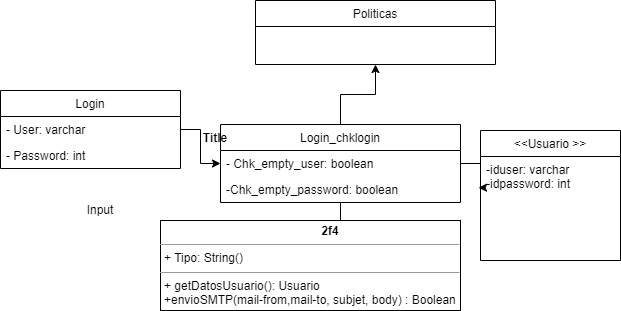

The diagram above was exported from draw.io. Its source (the exported page's mxGraphModel, read from the mxfile embedded in the PNG):
<mxGraphModel dx="864" dy="556" grid="1" gridSize="10" guides="1" tooltips="1" connect="1" arrows="1" fold="1" page="1" pageScale="1" pageWidth="827" pageHeight="1169" math="0" shadow="0">
  <root>
    <mxCell id="0" />
    <mxCell id="1" parent="0" />
    <mxCell id="KPmLdM1LnH5MT2d6kQ6I-1" style="edgeStyle=orthogonalEdgeStyle;rounded=0;orthogonalLoop=1;jettySize=auto;html=1;" edge="1" parent="1" source="KPmLdM1LnH5MT2d6kQ6I-2" target="KPmLdM1LnH5MT2d6kQ6I-9">
      <mxGeometry relative="1" as="geometry" />
    </mxCell>
    <mxCell id="KPmLdM1LnH5MT2d6kQ6I-2" value="Login" style="swimlane;fontStyle=0;childLayout=stackLayout;horizontal=1;startSize=26;fillColor=none;horizontalStack=0;resizeParent=1;resizeParentMax=0;resizeLast=0;collapsible=1;marginBottom=0;" vertex="1" parent="1">
      <mxGeometry x="80" y="90" width="180" height="78" as="geometry">
        <mxRectangle x="195" y="142" width="60" height="26" as="alternateBounds" />
      </mxGeometry>
    </mxCell>
    <mxCell id="KPmLdM1LnH5MT2d6kQ6I-3" value="- User: varchar" style="text;strokeColor=none;fillColor=none;align=left;verticalAlign=top;spacingLeft=4;spacingRight=4;overflow=hidden;rotatable=0;points=[[0,0.5],[1,0.5]];portConstraint=eastwest;" vertex="1" parent="KPmLdM1LnH5MT2d6kQ6I-2">
      <mxGeometry y="26" width="180" height="26" as="geometry" />
    </mxCell>
    <mxCell id="KPmLdM1LnH5MT2d6kQ6I-4" value="- Password: int" style="text;strokeColor=none;fillColor=none;align=left;verticalAlign=top;spacingLeft=4;spacingRight=4;overflow=hidden;rotatable=0;points=[[0,0.5],[1,0.5]];portConstraint=eastwest;" vertex="1" parent="KPmLdM1LnH5MT2d6kQ6I-2">
      <mxGeometry y="52" width="180" height="26" as="geometry" />
    </mxCell>
    <mxCell id="KPmLdM1LnH5MT2d6kQ6I-5" value="Input" style="text;html=1;strokeColor=none;fillColor=none;align=center;verticalAlign=middle;whiteSpace=wrap;rounded=0;" vertex="1" parent="1">
      <mxGeometry x="160" y="200" width="40" height="20" as="geometry" />
    </mxCell>
    <mxCell id="KPmLdM1LnH5MT2d6kQ6I-6" style="edgeStyle=orthogonalEdgeStyle;rounded=0;orthogonalLoop=1;jettySize=auto;html=1;entryX=-0.014;entryY=0.3;entryDx=0;entryDy=0;entryPerimeter=0;" edge="1" parent="1" source="KPmLdM1LnH5MT2d6kQ6I-9" target="KPmLdM1LnH5MT2d6kQ6I-13">
      <mxGeometry relative="1" as="geometry">
        <mxPoint x="610" y="289" as="targetPoint" />
      </mxGeometry>
    </mxCell>
    <mxCell id="KPmLdM1LnH5MT2d6kQ6I-7" style="edgeStyle=orthogonalEdgeStyle;rounded=0;orthogonalLoop=1;jettySize=auto;html=1;" edge="1" parent="1" source="KPmLdM1LnH5MT2d6kQ6I-9" target="KPmLdM1LnH5MT2d6kQ6I-14">
      <mxGeometry relative="1" as="geometry" />
    </mxCell>
    <mxCell id="KPmLdM1LnH5MT2d6kQ6I-8" style="edgeStyle=orthogonalEdgeStyle;rounded=0;orthogonalLoop=1;jettySize=auto;html=1;entryX=0.5;entryY=0;entryDx=0;entryDy=0;" edge="1" parent="1" source="KPmLdM1LnH5MT2d6kQ6I-9" target="KPmLdM1LnH5MT2d6kQ6I-15">
      <mxGeometry relative="1" as="geometry" />
    </mxCell>
    <mxCell id="KPmLdM1LnH5MT2d6kQ6I-9" value="Login_chklogin" style="swimlane;fontStyle=0;childLayout=stackLayout;horizontal=1;startSize=26;fillColor=none;horizontalStack=0;resizeParent=1;resizeParentMax=0;resizeLast=0;collapsible=1;marginBottom=0;" vertex="1" parent="1">
      <mxGeometry x="300" y="124" width="240" height="78" as="geometry">
        <mxRectangle x="335" y="142" width="110" height="26" as="alternateBounds" />
      </mxGeometry>
    </mxCell>
    <mxCell id="KPmLdM1LnH5MT2d6kQ6I-10" value="- Chk_empty_user: boolean" style="text;strokeColor=none;fillColor=none;align=left;verticalAlign=top;spacingLeft=4;spacingRight=4;overflow=hidden;rotatable=0;points=[[0,0.5],[1,0.5]];portConstraint=eastwest;" vertex="1" parent="KPmLdM1LnH5MT2d6kQ6I-9">
      <mxGeometry y="26" width="240" height="26" as="geometry" />
    </mxCell>
    <mxCell id="KPmLdM1LnH5MT2d6kQ6I-11" value="-Chk_empty_password: boolean" style="text;strokeColor=none;fillColor=none;align=left;verticalAlign=top;spacingLeft=4;spacingRight=4;overflow=hidden;rotatable=0;points=[[0,0.5],[1,0.5]];portConstraint=eastwest;" vertex="1" parent="KPmLdM1LnH5MT2d6kQ6I-9">
      <mxGeometry y="52" width="240" height="26" as="geometry" />
    </mxCell>
    <mxCell id="KPmLdM1LnH5MT2d6kQ6I-12" value="&lt;&lt;Usuario &gt;&gt;" style="swimlane;fontStyle=0;childLayout=stackLayout;horizontal=1;startSize=26;fillColor=none;horizontalStack=0;resizeParent=1;resizeParentMax=0;resizeLast=0;collapsible=1;marginBottom=0;" vertex="1" parent="1">
      <mxGeometry x="560" y="130" width="140" height="130" as="geometry">
        <mxRectangle x="560" y="130" width="70" height="38" as="alternateBounds" />
      </mxGeometry>
    </mxCell>
    <mxCell id="KPmLdM1LnH5MT2d6kQ6I-13" value="-iduser: varchar&#10;-idpassword: int" style="text;strokeColor=none;fillColor=none;align=left;verticalAlign=top;spacingLeft=4;spacingRight=4;overflow=hidden;rotatable=0;points=[[0,0.5],[1,0.5]];portConstraint=eastwest;" vertex="1" parent="KPmLdM1LnH5MT2d6kQ6I-12">
      <mxGeometry y="26" width="140" height="104" as="geometry" />
    </mxCell>
    <mxCell id="KPmLdM1LnH5MT2d6kQ6I-14" value="Politicas" style="swimlane;fontStyle=0;childLayout=stackLayout;horizontal=1;startSize=26;fillColor=none;horizontalStack=0;resizeParent=1;resizeParentMax=0;resizeLast=0;collapsible=1;marginBottom=0;" vertex="1" parent="1">
      <mxGeometry x="335" width="240" height="64" as="geometry">
        <mxRectangle x="335" width="80" height="26" as="alternateBounds" />
      </mxGeometry>
    </mxCell>
    <mxCell id="KPmLdM1LnH5MT2d6kQ6I-15" value="&lt;blockquote style=&quot;margin: 0 0 0 40px ; border: none ; padding: 0px&quot;&gt;&lt;p style=&quot;margin: 0px ; margin-top: 4px ; text-align: center&quot;&gt;&lt;b&gt;2f4&lt;/b&gt;&lt;/p&gt;&lt;/blockquote&gt;&lt;hr size=&quot;1&quot;&gt;&lt;p style=&quot;margin: 0px ; margin-left: 4px&quot;&gt;+ Tipo: String()&lt;/p&gt;&lt;hr size=&quot;1&quot;&gt;&lt;p style=&quot;margin: 0px ; margin-left: 4px&quot;&gt;+ getDatosUsuario(): Usuario&lt;/p&gt;&lt;p style=&quot;margin: 0px ; margin-left: 4px&quot;&gt;+envioSMTP(mail-from,mail-to, subjet, body) : Boolean&lt;/p&gt;" style="verticalAlign=top;align=left;overflow=fill;fontSize=12;fontFamily=Helvetica;html=1;" vertex="1" parent="1">
      <mxGeometry x="240" y="220" width="300" height="90" as="geometry" />
    </mxCell>
    <mxCell id="KPmLdM1LnH5MT2d6kQ6I-16" value="Title" style="text;align=center;fontStyle=1;verticalAlign=middle;spacingLeft=3;spacingRight=3;strokeColor=none;rotatable=0;points=[[0,0.5],[1,0.5]];portConstraint=eastwest;" vertex="1" parent="1">
      <mxGeometry x="255" y="124" width="80" height="26" as="geometry" />
    </mxCell>
  </root>
</mxGraphModel>